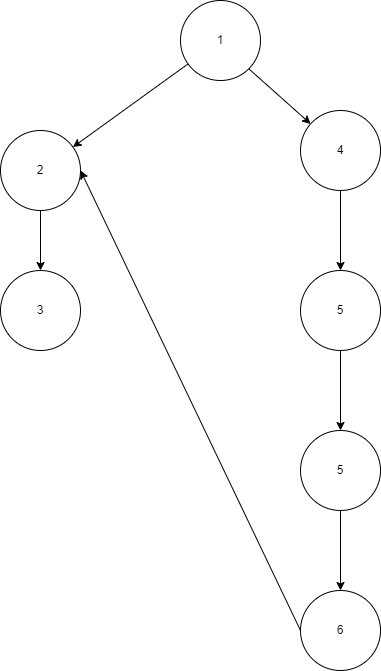

The diagram above was exported from draw.io. Its source (the exported page's mxGraphModel, read from the mxfile embedded in the PNG):
<mxGraphModel dx="1038" dy="513" grid="1" gridSize="10" guides="1" tooltips="1" connect="1" arrows="1" fold="1" page="1" pageScale="1" pageWidth="850" pageHeight="1100" math="0" shadow="0">
  <root>
    <mxCell id="0" />
    <mxCell id="1" parent="0" />
    <mxCell id="i7MrQQMYOyvFqdVnnkUd-4" value="" style="rounded=0;orthogonalLoop=1;jettySize=auto;html=1;" edge="1" parent="1" source="i7MrQQMYOyvFqdVnnkUd-1" target="i7MrQQMYOyvFqdVnnkUd-2">
      <mxGeometry relative="1" as="geometry" />
    </mxCell>
    <mxCell id="i7MrQQMYOyvFqdVnnkUd-8" style="edgeStyle=none;rounded=0;orthogonalLoop=1;jettySize=auto;html=1;exitX=1;exitY=1;exitDx=0;exitDy=0;" edge="1" parent="1" source="i7MrQQMYOyvFqdVnnkUd-1" target="i7MrQQMYOyvFqdVnnkUd-7">
      <mxGeometry relative="1" as="geometry" />
    </mxCell>
    <mxCell id="i7MrQQMYOyvFqdVnnkUd-1" value="1" style="ellipse;whiteSpace=wrap;html=1;aspect=fixed;" vertex="1" parent="1">
      <mxGeometry x="380" y="230" width="80" height="80" as="geometry" />
    </mxCell>
    <mxCell id="i7MrQQMYOyvFqdVnnkUd-6" value="" style="edgeStyle=orthogonalEdgeStyle;rounded=0;orthogonalLoop=1;jettySize=auto;html=1;" edge="1" parent="1" source="i7MrQQMYOyvFqdVnnkUd-2" target="i7MrQQMYOyvFqdVnnkUd-5">
      <mxGeometry relative="1" as="geometry" />
    </mxCell>
    <mxCell id="i7MrQQMYOyvFqdVnnkUd-2" value="2" style="ellipse;whiteSpace=wrap;html=1;aspect=fixed;" vertex="1" parent="1">
      <mxGeometry x="200" y="360" width="80" height="80" as="geometry" />
    </mxCell>
    <mxCell id="i7MrQQMYOyvFqdVnnkUd-5" value="3" style="ellipse;whiteSpace=wrap;html=1;aspect=fixed;" vertex="1" parent="1">
      <mxGeometry x="200" y="500" width="80" height="80" as="geometry" />
    </mxCell>
    <mxCell id="i7MrQQMYOyvFqdVnnkUd-10" value="" style="edgeStyle=none;rounded=0;orthogonalLoop=1;jettySize=auto;html=1;" edge="1" parent="1" source="i7MrQQMYOyvFqdVnnkUd-7" target="i7MrQQMYOyvFqdVnnkUd-9">
      <mxGeometry relative="1" as="geometry" />
    </mxCell>
    <mxCell id="i7MrQQMYOyvFqdVnnkUd-7" value="4" style="ellipse;whiteSpace=wrap;html=1;aspect=fixed;" vertex="1" parent="1">
      <mxGeometry x="500" y="340" width="80" height="80" as="geometry" />
    </mxCell>
    <mxCell id="i7MrQQMYOyvFqdVnnkUd-12" value="" style="edgeStyle=none;rounded=0;orthogonalLoop=1;jettySize=auto;html=1;" edge="1" parent="1" source="i7MrQQMYOyvFqdVnnkUd-9" target="i7MrQQMYOyvFqdVnnkUd-11">
      <mxGeometry relative="1" as="geometry" />
    </mxCell>
    <mxCell id="i7MrQQMYOyvFqdVnnkUd-9" value="5" style="ellipse;whiteSpace=wrap;html=1;aspect=fixed;" vertex="1" parent="1">
      <mxGeometry x="500" y="500" width="80" height="80" as="geometry" />
    </mxCell>
    <mxCell id="i7MrQQMYOyvFqdVnnkUd-14" value="" style="edgeStyle=none;rounded=0;orthogonalLoop=1;jettySize=auto;html=1;" edge="1" parent="1" source="i7MrQQMYOyvFqdVnnkUd-11" target="i7MrQQMYOyvFqdVnnkUd-13">
      <mxGeometry relative="1" as="geometry" />
    </mxCell>
    <mxCell id="i7MrQQMYOyvFqdVnnkUd-11" value="5" style="ellipse;whiteSpace=wrap;html=1;aspect=fixed;" vertex="1" parent="1">
      <mxGeometry x="500" y="660" width="80" height="80" as="geometry" />
    </mxCell>
    <mxCell id="i7MrQQMYOyvFqdVnnkUd-15" style="edgeStyle=none;rounded=0;orthogonalLoop=1;jettySize=auto;html=1;exitX=0;exitY=0.5;exitDx=0;exitDy=0;entryX=1;entryY=0.5;entryDx=0;entryDy=0;" edge="1" parent="1" source="i7MrQQMYOyvFqdVnnkUd-13" target="i7MrQQMYOyvFqdVnnkUd-2">
      <mxGeometry relative="1" as="geometry" />
    </mxCell>
    <mxCell id="i7MrQQMYOyvFqdVnnkUd-13" value="6" style="ellipse;whiteSpace=wrap;html=1;aspect=fixed;" vertex="1" parent="1">
      <mxGeometry x="500" y="820" width="80" height="80" as="geometry" />
    </mxCell>
  </root>
</mxGraphModel>